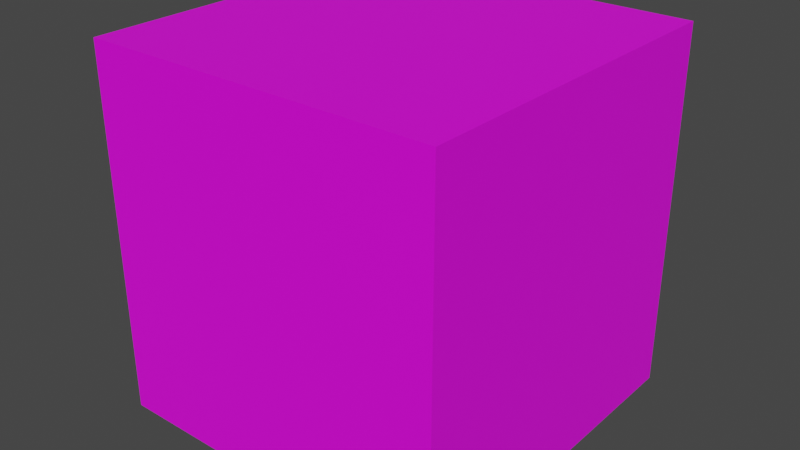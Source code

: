 # Source: spawn_trinket.blend  (saved by Blender 3.6.13; exported with 4.5.12 LTS)
import bpy
from mathutils import Matrix  # noqa: F401  (used for matrix-valued properties, if any)

bpy.ops.wm.read_factory_settings(use_empty=True)
scene = bpy.context.scene
scene.name = 'Scene'

# ---- collections
col_collection = bpy.data.collections.new('Collection'); scene.collection.children.link(col_collection)

# ---- images (referenced by path relative to the original .blend; pixels are not part of the script)
import os
ASSET_DIR = os.environ.get("B2B_ASSET_DIR", "")  # directory of the original .blend (textures are referenced by path, not embedded)
HERE = os.path.dirname(os.path.abspath(__file__))  # packed textures are extracted next to this script under _unpacked/

def load_image(name, relpath, width, height, colorspace="sRGB"):
    """Load a texture the original file referenced (path relative to the .blend, or extracted next to this script)."""
    p = next((c for c in (os.path.join(HERE, relpath), os.path.join(ASSET_DIR, relpath)) if relpath and os.path.exists(c)), "")
    if p:
        img = bpy.data.images.load(p, check_existing=True)
        img.name = name
    else:  # same state as the original file: an image datablock whose file is absent (Cycles renders it pink)
        img = bpy.data.images.new(name, width, height)
        img.source = "FILE"
        img.filepath = "//" + (relpath or name)
    img.colorspace_settings.name = colorspace
    return img
img_base_palette_png_002 = load_image('base_palette.png.002', 'base_palette.png', 1024, 1024, 'sRGB')

# ---- materials (node trees are filled in below, after node groups)
mat_basepalette = bpy.data.materials.new('BasePalette')
mat_basepalette.alpha_threshold = 0.0
mat_basepalette.use_transparent_shadow = False
mat_basepalette.roughness = 0.5
mat_basepalette.line_color = (0.0, 0.0, 0.0, 1.0)

# ---- material node trees
mat_basepalette.use_nodes = True; mat_basepalette.node_tree.nodes.clear()
_N = mat_basepalette.node_tree.nodes; _L = mat_basepalette.node_tree.links
n0 = _N.new('ShaderNodeOutputMaterial'); n0.name = 'Material Output'; n0.location = (300, 300)
n1 = _N.new('ShaderNodeBsdfPrincipled'); n1.name = 'Principled BSDF'; n1.location = (10, 300)
n1.distribution = 'GGX'
n1.subsurface_method = 'RANDOM_WALK_SKIN'
n1.inputs[3].default_value = 1.45
n1.inputs[27].default_value = (0.0, 0.0, 0.0, 1.0)
n1.inputs[28].default_value = 1.0
n2 = _N.new('ShaderNodeTexImage'); n2.name = 'Image Texture'; n2.location = (-464, 137)
n2.image = img_base_palette_png_002
_L.new(n1.outputs[0], n0.inputs[0])
_L.new(n2.outputs[0], n1.inputs[0])
n0.is_active_output = True

# ---- world
world_world = bpy.data.worlds.new('World'); scene.world = world_world
world_world.use_nodes = True; world_world.node_tree.nodes.clear()
_N = world_world.node_tree.nodes; _L = world_world.node_tree.links
n0 = _N.new('ShaderNodeOutputWorld'); n0.name = 'World Output'; n0.location = (300, 300)
n1 = _N.new('ShaderNodeBackground'); n1.name = 'Background'; n1.location = (10, 300)
n1.inputs[0].default_value = (0.05088, 0.05088, 0.05088, 1.0)
_L.new(n1.outputs[0], n0.inputs[0])
n0.is_active_output = True
world_world.color = (0.05088, 0.05088, 0.05088)
world_world.use_sun_shadow = False
world_world.sun_shadow_jitter_overblur = 0.0

# ---- meshes
me_cylinder = bpy.data.meshes.new('Cylinder')
me_cylinder.from_pydata([(0.2417, 0.2417, 0.2252), (-0.2417, 0.2417, 0.2252), (0.2417, -0.2417, 0.2252), (-0.2417, -0.2417, 0.2252), (0.2417, 0.2417, 0.7252), (-0.2417, 0.2417, 0.7252), (0.2417, -0.2417, 0.7252), (-0.2417, -0.2417, 0.7252)], [], [(3, 1, 0, 2), (7, 6, 4, 5), (3, 2, 6, 7), (0, 1, 5, 4), (1, 3, 7, 5), (2, 0, 4, 6)])
_uv = me_cylinder.uv_layers.new(name='UVMap')
_uv.uv.foreach_set('vector', [0.3281, 0.867, 0.3281, 0.867, 0.3281, 0.867, 0.3281, 0.867, 0.3281, 0.867, 0.3281, 0.867, 0.3281, 0.867, 0.3281, 0.867, 0.3281, 0.867, 0.3281, 0.867, 0.3281, 0.867, 0.3281, 0.867, 0.3281, 0.867, 0.3281, 0.867, 0.3281, 0.867, 0.3281, 0.867, 0.3281, 0.867, 0.3281, 0.867, 0.3281, 0.867, 0.3281, 0.867, 0.3281, 0.867, 0.3281, 0.867, 0.3281, 0.867, 0.3281, 0.867])
me_cylinder.materials.append(mat_basepalette)
me_cylinder.update()

# ---- objects
ob_spawntrinket = bpy.data.objects.new('SpawnTrinket', me_cylinder)

# ---- transforms, parenting, visibility, modifiers, constraints
ob_spawntrinket.location = (0.0, 0.0, 0.0)

# ---- collection membership
col_collection.objects.link(ob_spawntrinket)

# ---- scene / render settings (as saved in the file)
scene.frame_start = 1; scene.frame_end = 250; scene.frame_set(18)
scene.render.engine = 'BLENDER_EEVEE_NEXT'
scene.cycles.sampling_pattern = 'TABULATED_SOBOL'
scene.view_settings.view_transform = 'Filmic'
bpy.context.view_layer.update()

# ---- added for rendering (the .blend has no active camera and no usable light): camera, sun
cam_auto = bpy.data.cameras.new('AutoCamera')
cam_auto.lens = 50.0
cam_auto.sensor_width = 36.0
cam_auto.clip_end = 1000.0
ob_auto_camera = bpy.data.objects.new('AutoCamera', cam_auto)
scene.collection.objects.link(ob_auto_camera)
ob_auto_camera.location = (0.783706, -0.940447, 1.10212)
ob_auto_camera.rotation_euler = (1.09748, -7.21219e-08, 0.694738)
scene.camera = ob_auto_camera
light_auto_sun = bpy.data.lights.new('AutoSun', 'SUN')
light_auto_sun.energy = 3.0
light_auto_sun.angle = 0.0523599
ob_auto_sun = bpy.data.objects.new('AutoSun', light_auto_sun)
scene.collection.objects.link(ob_auto_sun)
ob_auto_sun.rotation_euler = (0.872665, 0.174533, 0.523599)
bpy.context.view_layer.update()
